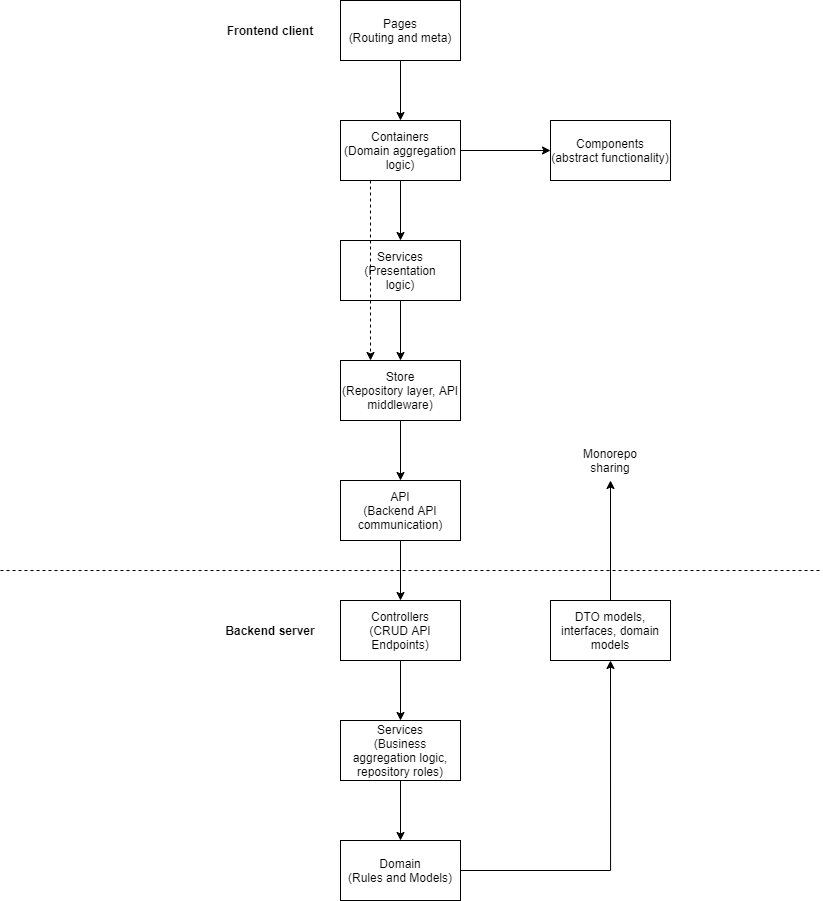

The diagram above was exported from draw.io. Its source (the exported page's mxGraphModel, read from the mxfile embedded in the PNG):
<mxGraphModel dx="1673" dy="958" grid="1" gridSize="10" guides="1" tooltips="1" connect="1" arrows="1" fold="1" page="1" pageScale="1" pageWidth="850" pageHeight="1100" math="0" shadow="0">
  <root>
    <mxCell id="0" />
    <mxCell id="1" parent="0" />
    <mxCell id="sTcswUaQ5PdS-mvyRRRK-3" style="edgeStyle=orthogonalEdgeStyle;rounded=0;orthogonalLoop=1;jettySize=auto;html=1;" edge="1" parent="1" source="sTcswUaQ5PdS-mvyRRRK-1" target="sTcswUaQ5PdS-mvyRRRK-2">
      <mxGeometry relative="1" as="geometry" />
    </mxCell>
    <mxCell id="sTcswUaQ5PdS-mvyRRRK-1" value="Pages&lt;br&gt;(Routing and meta)" style="rounded=0;whiteSpace=wrap;html=1;" vertex="1" parent="1">
      <mxGeometry x="360" y="400" width="120" height="60" as="geometry" />
    </mxCell>
    <mxCell id="sTcswUaQ5PdS-mvyRRRK-5" style="edgeStyle=orthogonalEdgeStyle;rounded=0;orthogonalLoop=1;jettySize=auto;html=1;entryX=0;entryY=0.5;entryDx=0;entryDy=0;" edge="1" parent="1" source="sTcswUaQ5PdS-mvyRRRK-2" target="sTcswUaQ5PdS-mvyRRRK-4">
      <mxGeometry relative="1" as="geometry" />
    </mxCell>
    <mxCell id="sTcswUaQ5PdS-mvyRRRK-7" style="edgeStyle=orthogonalEdgeStyle;rounded=0;orthogonalLoop=1;jettySize=auto;html=1;entryX=0.5;entryY=0;entryDx=0;entryDy=0;" edge="1" parent="1" source="sTcswUaQ5PdS-mvyRRRK-2" target="sTcswUaQ5PdS-mvyRRRK-6">
      <mxGeometry relative="1" as="geometry" />
    </mxCell>
    <mxCell id="sTcswUaQ5PdS-mvyRRRK-2" value="Containers&lt;br&gt;(Domain aggregation logic)" style="rounded=0;whiteSpace=wrap;html=1;" vertex="1" parent="1">
      <mxGeometry x="360" y="520" width="120" height="60" as="geometry" />
    </mxCell>
    <mxCell id="sTcswUaQ5PdS-mvyRRRK-4" value="Components (abstract functionality)" style="rounded=0;whiteSpace=wrap;html=1;" vertex="1" parent="1">
      <mxGeometry x="570" y="520" width="120" height="60" as="geometry" />
    </mxCell>
    <mxCell id="sTcswUaQ5PdS-mvyRRRK-9" style="edgeStyle=orthogonalEdgeStyle;rounded=0;orthogonalLoop=1;jettySize=auto;html=1;entryX=0.5;entryY=0;entryDx=0;entryDy=0;" edge="1" parent="1" source="sTcswUaQ5PdS-mvyRRRK-6" target="sTcswUaQ5PdS-mvyRRRK-8">
      <mxGeometry relative="1" as="geometry" />
    </mxCell>
    <mxCell id="sTcswUaQ5PdS-mvyRRRK-6" value="Services&lt;br&gt;(Presentation&lt;br&gt;logic)" style="rounded=0;whiteSpace=wrap;html=1;" vertex="1" parent="1">
      <mxGeometry x="360" y="640" width="120" height="60" as="geometry" />
    </mxCell>
    <mxCell id="sTcswUaQ5PdS-mvyRRRK-12" style="edgeStyle=orthogonalEdgeStyle;rounded=0;orthogonalLoop=1;jettySize=auto;html=1;entryX=0.5;entryY=0;entryDx=0;entryDy=0;" edge="1" parent="1" source="sTcswUaQ5PdS-mvyRRRK-8" target="sTcswUaQ5PdS-mvyRRRK-11">
      <mxGeometry relative="1" as="geometry" />
    </mxCell>
    <mxCell id="sTcswUaQ5PdS-mvyRRRK-8" value="Store&lt;br&gt;(Repository layer, API middleware)" style="rounded=0;whiteSpace=wrap;html=1;" vertex="1" parent="1">
      <mxGeometry x="360" y="760" width="120" height="60" as="geometry" />
    </mxCell>
    <mxCell id="sTcswUaQ5PdS-mvyRRRK-10" style="edgeStyle=orthogonalEdgeStyle;rounded=0;orthogonalLoop=1;jettySize=auto;html=1;exitX=0.25;exitY=1;exitDx=0;exitDy=0;entryX=0.25;entryY=0;entryDx=0;entryDy=0;dashed=1;" edge="1" parent="1" source="sTcswUaQ5PdS-mvyRRRK-2" target="sTcswUaQ5PdS-mvyRRRK-8">
      <mxGeometry relative="1" as="geometry" />
    </mxCell>
    <mxCell id="sTcswUaQ5PdS-mvyRRRK-27" style="edgeStyle=orthogonalEdgeStyle;rounded=0;orthogonalLoop=1;jettySize=auto;html=1;entryX=0.5;entryY=0;entryDx=0;entryDy=0;" edge="1" parent="1" source="sTcswUaQ5PdS-mvyRRRK-11" target="sTcswUaQ5PdS-mvyRRRK-15">
      <mxGeometry relative="1" as="geometry" />
    </mxCell>
    <mxCell id="sTcswUaQ5PdS-mvyRRRK-11" value="API&lt;br&gt;(Backend API communication)" style="rounded=0;whiteSpace=wrap;html=1;" vertex="1" parent="1">
      <mxGeometry x="360" y="880" width="120" height="60" as="geometry" />
    </mxCell>
    <mxCell id="sTcswUaQ5PdS-mvyRRRK-13" value="&lt;b&gt;Frontend client&lt;/b&gt;" style="text;html=1;strokeColor=none;fillColor=none;align=center;verticalAlign=middle;whiteSpace=wrap;rounded=0;" vertex="1" parent="1">
      <mxGeometry x="230" y="420" width="120" height="20" as="geometry" />
    </mxCell>
    <mxCell id="sTcswUaQ5PdS-mvyRRRK-14" style="edgeStyle=orthogonalEdgeStyle;rounded=0;orthogonalLoop=1;jettySize=auto;html=1;" edge="1" parent="1" source="sTcswUaQ5PdS-mvyRRRK-15" target="sTcswUaQ5PdS-mvyRRRK-18">
      <mxGeometry relative="1" as="geometry" />
    </mxCell>
    <mxCell id="sTcswUaQ5PdS-mvyRRRK-15" value="Controllers&lt;br&gt;(CRUD API Endpoints)" style="rounded=0;whiteSpace=wrap;html=1;" vertex="1" parent="1">
      <mxGeometry x="360" y="1000" width="120" height="60" as="geometry" />
    </mxCell>
    <mxCell id="sTcswUaQ5PdS-mvyRRRK-17" style="edgeStyle=orthogonalEdgeStyle;rounded=0;orthogonalLoop=1;jettySize=auto;html=1;entryX=0.5;entryY=0;entryDx=0;entryDy=0;" edge="1" parent="1" source="sTcswUaQ5PdS-mvyRRRK-18" target="sTcswUaQ5PdS-mvyRRRK-21">
      <mxGeometry relative="1" as="geometry" />
    </mxCell>
    <mxCell id="sTcswUaQ5PdS-mvyRRRK-18" value="Services&lt;br&gt;(Business aggregation logic, repository roles)" style="rounded=0;whiteSpace=wrap;html=1;" vertex="1" parent="1">
      <mxGeometry x="360" y="1120" width="120" height="60" as="geometry" />
    </mxCell>
    <mxCell id="sTcswUaQ5PdS-mvyRRRK-32" style="edgeStyle=orthogonalEdgeStyle;rounded=0;orthogonalLoop=1;jettySize=auto;html=1;entryX=0.5;entryY=1;entryDx=0;entryDy=0;" edge="1" parent="1" source="sTcswUaQ5PdS-mvyRRRK-21" target="sTcswUaQ5PdS-mvyRRRK-29">
      <mxGeometry relative="1" as="geometry" />
    </mxCell>
    <mxCell id="sTcswUaQ5PdS-mvyRRRK-21" value="Domain&lt;br&gt;(Rules and Models)" style="rounded=0;whiteSpace=wrap;html=1;" vertex="1" parent="1">
      <mxGeometry x="360" y="1240" width="120" height="60" as="geometry" />
    </mxCell>
    <mxCell id="sTcswUaQ5PdS-mvyRRRK-26" value="&lt;b&gt;Backend server&lt;/b&gt;" style="text;html=1;strokeColor=none;fillColor=none;align=center;verticalAlign=middle;whiteSpace=wrap;rounded=0;" vertex="1" parent="1">
      <mxGeometry x="230" y="1020" width="120" height="20" as="geometry" />
    </mxCell>
    <mxCell id="sTcswUaQ5PdS-mvyRRRK-28" value="" style="endArrow=none;html=1;dashed=1;" edge="1" parent="1">
      <mxGeometry width="50" height="50" relative="1" as="geometry">
        <mxPoint x="20" y="970" as="sourcePoint" />
        <mxPoint x="840" y="970" as="targetPoint" />
      </mxGeometry>
    </mxCell>
    <mxCell id="sTcswUaQ5PdS-mvyRRRK-30" style="edgeStyle=orthogonalEdgeStyle;rounded=0;orthogonalLoop=1;jettySize=auto;html=1;" edge="1" parent="1" source="sTcswUaQ5PdS-mvyRRRK-29">
      <mxGeometry relative="1" as="geometry">
        <mxPoint x="630" y="880" as="targetPoint" />
      </mxGeometry>
    </mxCell>
    <mxCell id="sTcswUaQ5PdS-mvyRRRK-29" value="DTO models, interfaces, domain models" style="rounded=0;whiteSpace=wrap;html=1;" vertex="1" parent="1">
      <mxGeometry x="570" y="1000" width="120" height="60" as="geometry" />
    </mxCell>
    <mxCell id="sTcswUaQ5PdS-mvyRRRK-31" value="Monorepo sharing" style="text;html=1;strokeColor=none;fillColor=none;align=center;verticalAlign=middle;whiteSpace=wrap;rounded=0;" vertex="1" parent="1">
      <mxGeometry x="600" y="850" width="60" height="20" as="geometry" />
    </mxCell>
  </root>
</mxGraphModel>